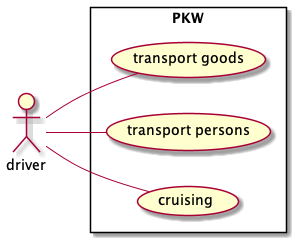

The diagram above was rendered by PlantUML. Its source (embedded in the PNG):
@startuml
left to right direction
actor "driver" as fc
rectangle PKW {
  usecase "transport goods" as UCGOODS
  usecase "transport persons" as UCPERSONS
  usecase "cruising" as UCCRUISE
}
fc -- UCGOODS
fc -- UCPERSONS
fc -- UCCRUISE
@enduml